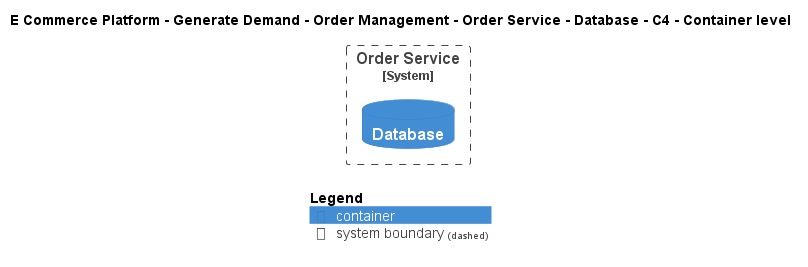

The diagram above was rendered by PlantUML. Its source (embedded in the PNG):
@startuml
!include ..\..\..\..\..\..\..\.c4s\C4_Container.puml

AddElementTag("c4interflow:lifecycle:new", $bgColor=green, $fontColor=#ffffff, $borderColor=green, $shadowing="False")
AddElementTag("c4interflow:lifecycle:changed", $bgColor=orange, $fontColor=#ffffff, $borderColor=orange, $shadowing="False")
AddElementTag("c4interflow:lifecycle:removed", $bgColor=red, $fontColor=#ffffff, $borderColor=red, $shadowing="False")

AddRelTag("c4interflow:lifecycle:new", $textColor=green, $lineColor=green)
AddRelTag("c4interflow:lifecycle:changed", $textColor=orange, $lineColor=orange)
AddRelTag("c4interflow:lifecycle:removed", $textColor=red, $lineColor=red)

SHOW_PERSON_PORTRAIT()
LAYOUT_TOP_DOWN()

skinparam linetype polyline

title E Commerce Platform - Generate Demand - Order Management - Order Service - Database - C4 - Container level


System_Boundary(ECommercePlatform.GenerateDemand.OrderManagement.SoftwareSystems.OrderService, "Order Service") {
    ContainerDb(ECommercePlatform.GenerateDemand.OrderManagement.SoftwareSystems.OrderService.Containers.Database, "Database", "", "")
}



SHOW_LEGEND()
@enduml